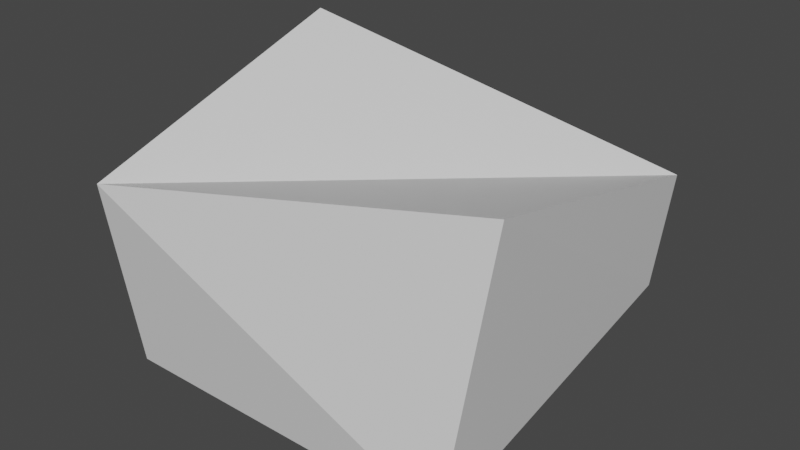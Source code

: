 # Source: rock3.blend  (saved by Blender 3.3.6; exported with 4.5.12 LTS)
import bpy
from mathutils import Matrix  # noqa: F401  (used for matrix-valued properties, if any)

bpy.ops.wm.read_factory_settings(use_empty=True)
scene = bpy.context.scene
scene.name = 'Scene'

# ---- collections
col_collection = bpy.data.collections.new('Collection'); scene.collection.children.link(col_collection)

# ---- materials (node trees are filled in below, after node groups)
mat_material_001 = bpy.data.materials.new('Material.001')
mat_material_001.use_transparent_shadow = False

# ---- material node trees
mat_material_001.use_nodes = True; mat_material_001.node_tree.nodes.clear()
_N = mat_material_001.node_tree.nodes; _L = mat_material_001.node_tree.links
n0 = _N.new('ShaderNodeBsdfPrincipled'); n0.name = 'Principled BSDF'; n0.location = (10, 300)
n0.distribution = 'GGX'
n0.subsurface_method = 'RANDOM_WALK_SKIN'
n0.inputs[3].default_value = 1.45
n0.inputs[27].default_value = (0.0, 0.0, 0.0, 1.0)
n0.inputs[28].default_value = 1.0
n1 = _N.new('ShaderNodeOutputMaterial'); n1.name = 'Material Output'; n1.location = (300, 300)
_L.new(n0.outputs[0], n1.inputs[0])
n1.is_active_output = True

# ---- world
world_world = bpy.data.worlds.new('World'); scene.world = world_world
world_world.use_nodes = True; world_world.node_tree.nodes.clear()
_N = world_world.node_tree.nodes; _L = world_world.node_tree.links
n0 = _N.new('ShaderNodeOutputWorld'); n0.name = 'World Output'; n0.location = (300, 300)
n1 = _N.new('ShaderNodeBackground'); n1.name = 'Background'; n1.location = (10, 300)
n1.inputs[0].default_value = (0.05088, 0.05088, 0.05088, 1.0)
_L.new(n1.outputs[0], n0.inputs[0])
n0.is_active_output = True
world_world.color = (0.05088, 0.05088, 0.05088)
world_world.use_sun_shadow = False
world_world.sun_shadow_jitter_overblur = 0.0

# ---- meshes
me_cube_001 = bpy.data.meshes.new('Cube.001')
me_cube_001.from_pydata([(-1.0, -1.0, -1.0), (-0.9837, -1.174, 0.1106), (-1.0, 1.0, -1.0), (-1.109, 0.5519, 0.578), (1.0, -1.0, -1.0), (1.152, -0.8211, 0.4723), (0.9419, 0.9409, -0.6831), (1.0, 1.0, -0.02422)], [], [(0, 1, 3, 2), (2, 3, 7, 6), (6, 7, 5, 4), (4, 5, 1, 0), (2, 6, 4, 0), (7, 3, 1, 5)])
_uv = me_cube_001.uv_layers.new(name='UVMap')
_uv.uv.foreach_set('vector', [0.375, 0.0, 0.625, 0.0, 0.625, 0.25, 0.375, 0.25, 0.375, 0.25, 0.625, 0.25, 0.625, 0.5, 0.375, 0.5, 0.375, 0.5, 0.625, 0.5, 0.625, 0.75, 0.375, 0.75, 0.375, 0.75, 0.625, 0.75, 0.625, 1.0, 0.375, 1.0, 0.125, 0.5, 0.375, 0.5, 0.375, 0.75, 0.125, 0.75, 0.625, 0.5, 0.875, 0.5, 0.875, 0.75, 0.625, 0.75])
me_cube_001.materials.append(mat_material_001)
me_cube_001.update()

# ---- objects
ob_cube = bpy.data.objects.new('Cube', me_cube_001)

# ---- transforms, parenting, visibility, modifiers, constraints
ob_cube.location = (-0.4387, 0.0, 0.0)

# ---- collection membership
col_collection.objects.link(ob_cube)

# ---- scene / render settings (as saved in the file)
scene.frame_start = 1; scene.frame_end = 250; scene.frame_set(1)
scene.render.engine = 'BLENDER_EEVEE_NEXT'
scene.cycles.sampling_pattern = 'TABULATED_SOBOL'
scene.cycles.use_light_tree = False
scene.view_settings.view_transform = 'Filmic'
bpy.context.view_layer.update()

# ---- added for rendering (the .blend has no active camera and no usable light): camera, sun
cam_auto = bpy.data.cameras.new('AutoCamera')
cam_auto.lens = 50.0
cam_auto.sensor_width = 36.0
cam_auto.clip_end = 1000.0
ob_auto_camera = bpy.data.objects.new('AutoCamera', cam_auto)
scene.collection.objects.link(ob_auto_camera)
ob_auto_camera.location = (2.8316, -3.98483, 2.38774)
ob_auto_camera.rotation_euler = (1.09748, -7.21219e-08, 0.694738)
scene.camera = ob_auto_camera
light_auto_sun = bpy.data.lights.new('AutoSun', 'SUN')
light_auto_sun.energy = 3.0
light_auto_sun.angle = 0.0523599
ob_auto_sun = bpy.data.objects.new('AutoSun', light_auto_sun)
scene.collection.objects.link(ob_auto_sun)
ob_auto_sun.rotation_euler = (0.872665, 0.174533, 0.523599)
bpy.context.view_layer.update()
